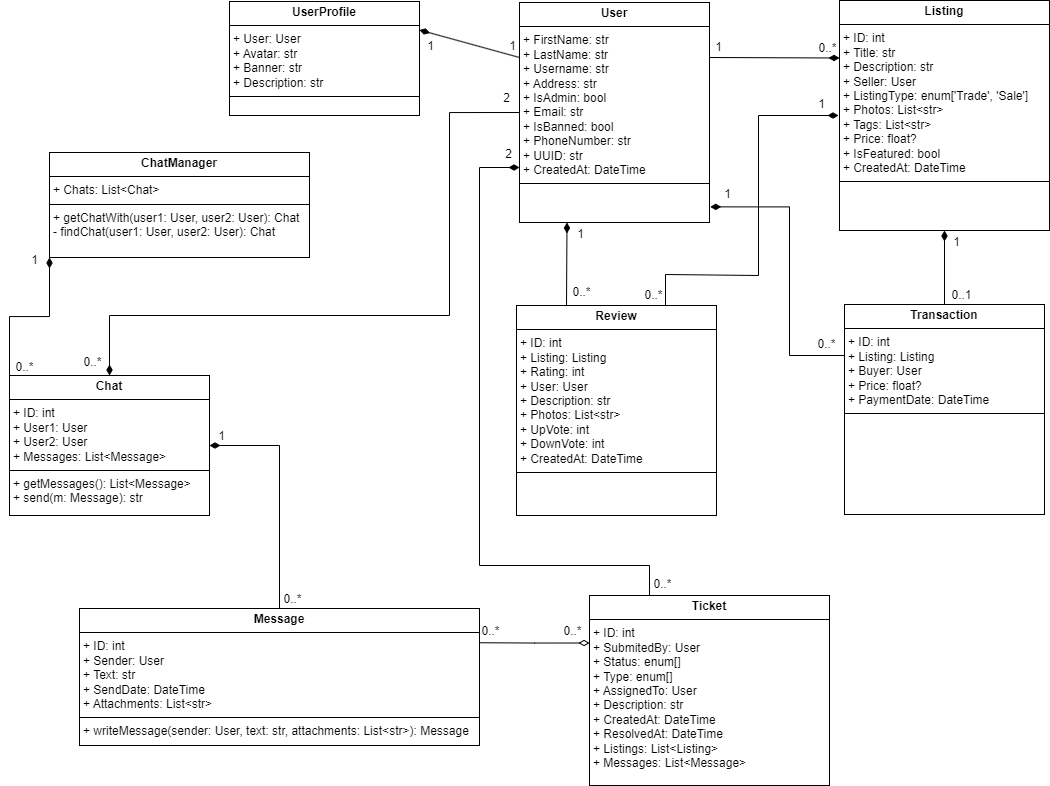

The diagram above was exported from draw.io. Its source (the exported page's mxGraphModel, read from the mxfile embedded in the PNG):
<mxGraphModel dx="2514" dy="984" grid="1" gridSize="10" guides="1" tooltips="1" connect="1" arrows="1" fold="1" page="1" pageScale="1" pageWidth="827" pageHeight="1169" math="0" shadow="0">
  <root>
    <mxCell id="WIyWlLk6GJQsqaUBKTNV-0" />
    <mxCell id="WIyWlLk6GJQsqaUBKTNV-1" parent="WIyWlLk6GJQsqaUBKTNV-0" />
    <mxCell id="PAf-1UFz0lVVGmKZQpfp-18" value="&lt;p style=&quot;margin:0px;margin-top:4px;text-align:center;&quot;&gt;&lt;b&gt;User&lt;/b&gt;&lt;/p&gt;&lt;hr size=&quot;1&quot; style=&quot;border-style:solid;&quot;&gt;&lt;p style=&quot;margin:0px;margin-left:4px;&quot;&gt;+ FirstName: str&lt;br&gt;+ LastName: str&lt;/p&gt;&lt;p style=&quot;margin:0px;margin-left:4px;&quot;&gt;+ Username: str&lt;/p&gt;&lt;p style=&quot;margin:0px;margin-left:4px;&quot;&gt;+ Address: str&lt;/p&gt;&lt;p style=&quot;margin:0px;margin-left:4px;&quot;&gt;+ IsAdmin: bool&lt;/p&gt;&lt;p style=&quot;margin:0px;margin-left:4px;&quot;&gt;+ Email: str&lt;/p&gt;&lt;p style=&quot;margin:0px;margin-left:4px;&quot;&gt;+ IsBanned: bool&lt;/p&gt;&lt;p style=&quot;margin:0px;margin-left:4px;&quot;&gt;+ PhoneNumber: str&lt;/p&gt;&lt;p style=&quot;margin:0px;margin-left:4px;&quot;&gt;+ UUID: str&lt;/p&gt;&lt;p style=&quot;margin:0px;margin-left:4px;&quot;&gt;+ CreatedAt: DateTime&lt;br&gt;&lt;/p&gt;&lt;hr size=&quot;1&quot; style=&quot;border-style:solid;&quot;&gt;&lt;p style=&quot;margin:0px;margin-left:4px;&quot;&gt;&lt;br&gt;&lt;/p&gt;" style="verticalAlign=top;align=left;overflow=fill;html=1;whiteSpace=wrap;" parent="WIyWlLk6GJQsqaUBKTNV-1" vertex="1">
      <mxGeometry x="-180" y="147" width="190" height="220" as="geometry" />
    </mxCell>
    <mxCell id="PAf-1UFz0lVVGmKZQpfp-19" value="&lt;p style=&quot;margin:0px;margin-top:4px;text-align:center;&quot;&gt;&lt;b&gt;Listing&lt;/b&gt;&lt;/p&gt;&lt;hr size=&quot;1&quot; style=&quot;border-style:solid;&quot;&gt;&lt;p style=&quot;margin:0px;margin-left:4px;&quot;&gt;+ ID: int&lt;br&gt;+ Title: str&lt;/p&gt;&lt;p style=&quot;margin:0px;margin-left:4px;&quot;&gt;+ Description: str&lt;/p&gt;&lt;p style=&quot;margin:0px;margin-left:4px;&quot;&gt;+ Seller: User&lt;/p&gt;&lt;p style=&quot;margin:0px;margin-left:4px;&quot;&gt;+ ListingType: enum['Trade', 'Sale']&lt;/p&gt;&lt;p style=&quot;margin:0px;margin-left:4px;&quot;&gt;+ Photos: List&amp;lt;str&amp;gt;&lt;/p&gt;&lt;p style=&quot;margin:0px;margin-left:4px;&quot;&gt;+ Tags: List&amp;lt;str&amp;gt;&lt;/p&gt;&lt;p style=&quot;margin:0px;margin-left:4px;&quot;&gt;+ Price: float?&lt;/p&gt;&lt;p style=&quot;margin:0px;margin-left:4px;&quot;&gt;+ IsFeatured: bool&lt;/p&gt;&lt;p style=&quot;margin:0px;margin-left:4px;&quot;&gt;+ CreatedAt: DateTime&lt;/p&gt;&lt;hr size=&quot;1&quot; style=&quot;border-style:solid;&quot;&gt;&lt;p style=&quot;margin:0px;margin-left:4px;&quot;&gt;&lt;br&gt;&lt;/p&gt;" style="verticalAlign=top;align=left;overflow=fill;html=1;whiteSpace=wrap;" parent="WIyWlLk6GJQsqaUBKTNV-1" vertex="1">
      <mxGeometry x="140" y="145" width="210" height="230" as="geometry" />
    </mxCell>
    <mxCell id="PAf-1UFz0lVVGmKZQpfp-20" value="&lt;p style=&quot;margin:0px;margin-top:4px;text-align:center;&quot;&gt;&lt;b&gt;Review&lt;/b&gt;&lt;/p&gt;&lt;hr size=&quot;1&quot; style=&quot;border-style:solid;&quot;&gt;&lt;p style=&quot;margin:0px;margin-left:4px;&quot;&gt;+ ID: int&lt;br&gt;+ Listing: Listing&lt;/p&gt;&lt;p style=&quot;margin:0px;margin-left:4px;&quot;&gt;+ Rating: int&lt;/p&gt;&lt;p style=&quot;margin:0px;margin-left:4px;&quot;&gt;+ User: User&lt;/p&gt;&lt;p style=&quot;margin:0px;margin-left:4px;&quot;&gt;+ Description: str&lt;/p&gt;&lt;p style=&quot;margin:0px;margin-left:4px;&quot;&gt;+ Photos: List&amp;lt;str&amp;gt;&lt;/p&gt;&lt;p style=&quot;margin:0px;margin-left:4px;&quot;&gt;+ UpVote: int&lt;/p&gt;&lt;p style=&quot;margin:0px;margin-left:4px;&quot;&gt;+ DownVote: int&lt;/p&gt;&lt;p style=&quot;margin:0px;margin-left:4px;&quot;&gt;+ CreatedAt: DateTime&lt;br&gt;&lt;/p&gt;&lt;hr size=&quot;1&quot; style=&quot;border-style:solid;&quot;&gt;&lt;p style=&quot;margin:0px;margin-left:4px;&quot;&gt;&lt;br&gt;&lt;/p&gt;" style="verticalAlign=top;align=left;overflow=fill;html=1;whiteSpace=wrap;" parent="WIyWlLk6GJQsqaUBKTNV-1" vertex="1">
      <mxGeometry x="-183" y="450" width="200" height="210" as="geometry" />
    </mxCell>
    <mxCell id="PAf-1UFz0lVVGmKZQpfp-21" value="&lt;p style=&quot;margin:0px;margin-top:4px;text-align:center;&quot;&gt;&lt;b&gt;Transaction&lt;/b&gt;&lt;/p&gt;&lt;hr size=&quot;1&quot; style=&quot;border-style:solid;&quot;&gt;&lt;p style=&quot;margin:0px;margin-left:4px;&quot;&gt;+ ID: int&lt;br&gt;+ Listing: Listing&lt;/p&gt;&lt;p style=&quot;margin:0px;margin-left:4px;&quot;&gt;+ Buyer: User&lt;/p&gt;&lt;p style=&quot;margin:0px;margin-left:4px;&quot;&gt;+ Price: float?&lt;/p&gt;&lt;p style=&quot;margin:0px;margin-left:4px;&quot;&gt;+ PaymentDate: DateTime&lt;/p&gt;&lt;hr size=&quot;1&quot; style=&quot;border-style:solid;&quot;&gt;&lt;p style=&quot;margin:0px;margin-left:4px;&quot;&gt;&lt;br&gt;&lt;/p&gt;" style="verticalAlign=top;align=left;overflow=fill;html=1;whiteSpace=wrap;" parent="WIyWlLk6GJQsqaUBKTNV-1" vertex="1">
      <mxGeometry x="145" y="449" width="200" height="210" as="geometry" />
    </mxCell>
    <mxCell id="PAf-1UFz0lVVGmKZQpfp-22" value="&lt;p style=&quot;margin:0px;margin-top:4px;text-align:center;&quot;&gt;&lt;b&gt;Ticket&lt;/b&gt;&lt;/p&gt;&lt;hr size=&quot;1&quot; style=&quot;border-style:solid;&quot;&gt;&lt;p style=&quot;margin:0px;margin-left:4px;&quot;&gt;+ ID: int&lt;br&gt;+ SubmitedBy: User&lt;/p&gt;&lt;p style=&quot;margin:0px;margin-left:4px;&quot;&gt;+ Status: enum[]&lt;/p&gt;&lt;p style=&quot;margin:0px;margin-left:4px;&quot;&gt;+ Type: enum[]&lt;/p&gt;&lt;p style=&quot;margin:0px;margin-left:4px;&quot;&gt;+ AssignedTo: User&lt;/p&gt;&lt;p style=&quot;margin:0px;margin-left:4px;&quot;&gt;+ Description: str&lt;/p&gt;&lt;p style=&quot;margin:0px;margin-left:4px;&quot;&gt;+ CreatedAt: DateTime&lt;/p&gt;&lt;p style=&quot;margin:0px;margin-left:4px;&quot;&gt;+ ResolvedAt: DateTime&lt;/p&gt;&lt;p style=&quot;margin:0px;margin-left:4px;&quot;&gt;+ Listings: List&amp;lt;Listing&amp;gt;&lt;/p&gt;&lt;p style=&quot;margin:0px;margin-left:4px;&quot;&gt;+ Messages: List&amp;lt;Message&amp;gt;&lt;/p&gt;" style="verticalAlign=top;align=left;overflow=fill;html=1;whiteSpace=wrap;" parent="WIyWlLk6GJQsqaUBKTNV-1" vertex="1">
      <mxGeometry x="-110" y="740" width="240" height="190" as="geometry" />
    </mxCell>
    <mxCell id="dqMuTAu-Am45T8HOYpVh-1" value="&lt;p style=&quot;margin:0px;margin-top:4px;text-align:center;&quot;&gt;&lt;b&gt;Message&lt;/b&gt;&lt;/p&gt;&lt;hr size=&quot;1&quot; style=&quot;border-style:solid;&quot;&gt;&lt;p style=&quot;margin:0px;margin-left:4px;&quot;&gt;+ ID: int&lt;br&gt;+ Sender: User&lt;/p&gt;&lt;p style=&quot;margin:0px;margin-left:4px;&quot;&gt;+ Text: str&lt;/p&gt;&lt;p style=&quot;margin:0px;margin-left:4px;&quot;&gt;+ SendDate: DateTime&lt;/p&gt;&lt;p style=&quot;margin:0px;margin-left:4px;&quot;&gt;+ Attachments: List&amp;lt;str&amp;gt;&lt;/p&gt;&lt;hr style=&quot;border-style: solid;&quot; size=&quot;1&quot;&gt;&lt;p style=&quot;margin: 0px 0px 0px 4px;&quot;&gt;+ writeMessage(sender: User, text: str, attachments: List&amp;lt;str&amp;gt;): Message&lt;/p&gt;&lt;p style=&quot;margin: 0px 0px 0px 4px;&quot;&gt;&lt;br&gt;&lt;/p&gt;" style="verticalAlign=top;align=left;overflow=fill;html=1;whiteSpace=wrap;" parent="WIyWlLk6GJQsqaUBKTNV-1" vertex="1">
      <mxGeometry x="-620" y="753" width="400" height="137" as="geometry" />
    </mxCell>
    <mxCell id="dqMuTAu-Am45T8HOYpVh-2" value="&lt;p style=&quot;margin:0px;margin-top:4px;text-align:center;&quot;&gt;&lt;b&gt;UserProfile&lt;/b&gt;&lt;/p&gt;&lt;hr size=&quot;1&quot; style=&quot;border-style:solid;&quot;&gt;&lt;p style=&quot;margin:0px;margin-left:4px;&quot;&gt;+ User: User&lt;/p&gt;&lt;p style=&quot;margin:0px;margin-left:4px;&quot;&gt;+ Avatar: str&lt;/p&gt;&lt;p style=&quot;margin:0px;margin-left:4px;&quot;&gt;+ Banner: str&lt;/p&gt;&lt;p style=&quot;margin:0px;margin-left:4px;&quot;&gt;+ Description: str&lt;/p&gt;&lt;hr size=&quot;1&quot; style=&quot;border-style:solid;&quot;&gt;&lt;p style=&quot;margin:0px;margin-left:4px;&quot;&gt;&lt;br&gt;&lt;/p&gt;" style="verticalAlign=top;align=left;overflow=fill;html=1;whiteSpace=wrap;" parent="WIyWlLk6GJQsqaUBKTNV-1" vertex="1">
      <mxGeometry x="-470" y="146" width="190" height="114" as="geometry" />
    </mxCell>
    <mxCell id="dqMuTAu-Am45T8HOYpVh-4" value="" style="endArrow=none;startArrow=diamondThin;endFill=0;startFill=1;html=1;verticalAlign=bottom;labelBackgroundColor=none;strokeWidth=1;startSize=8;endSize=8;rounded=0;entryX=0;entryY=0.25;entryDx=0;entryDy=0;exitX=1;exitY=0.25;exitDx=0;exitDy=0;" parent="WIyWlLk6GJQsqaUBKTNV-1" source="dqMuTAu-Am45T8HOYpVh-2" target="PAf-1UFz0lVVGmKZQpfp-18" edge="1">
      <mxGeometry width="160" relative="1" as="geometry">
        <mxPoint x="-280" y="220" as="sourcePoint" />
        <mxPoint x="-200" y="220" as="targetPoint" />
      </mxGeometry>
    </mxCell>
    <mxCell id="dqMuTAu-Am45T8HOYpVh-5" value="" style="endArrow=none;startArrow=diamondThin;endFill=0;startFill=1;html=1;verticalAlign=bottom;labelBackgroundColor=none;strokeWidth=1;startSize=8;endSize=8;rounded=0;entryX=1;entryY=0.25;entryDx=0;entryDy=0;exitX=0;exitY=0.25;exitDx=0;exitDy=0;" parent="WIyWlLk6GJQsqaUBKTNV-1" source="PAf-1UFz0lVVGmKZQpfp-19" target="PAf-1UFz0lVVGmKZQpfp-18" edge="1">
      <mxGeometry width="160" relative="1" as="geometry">
        <mxPoint x="130" y="220" as="sourcePoint" />
        <mxPoint x="-170" y="215" as="targetPoint" />
      </mxGeometry>
    </mxCell>
    <mxCell id="dqMuTAu-Am45T8HOYpVh-6" value="" style="endArrow=none;startArrow=diamondThin;endFill=0;startFill=1;html=1;verticalAlign=bottom;labelBackgroundColor=none;strokeWidth=1;startSize=8;endSize=8;rounded=0;entryX=0.25;entryY=0;entryDx=0;entryDy=0;exitX=0.25;exitY=1;exitDx=0;exitDy=0;" parent="WIyWlLk6GJQsqaUBKTNV-1" source="PAf-1UFz0lVVGmKZQpfp-18" target="PAf-1UFz0lVVGmKZQpfp-20" edge="1">
      <mxGeometry width="160" relative="1" as="geometry">
        <mxPoint x="-260" y="225" as="sourcePoint" />
        <mxPoint x="-160" y="225" as="targetPoint" />
      </mxGeometry>
    </mxCell>
    <mxCell id="dqMuTAu-Am45T8HOYpVh-7" value="" style="endArrow=none;startArrow=diamondThin;endFill=0;startFill=1;html=1;verticalAlign=bottom;labelBackgroundColor=none;strokeWidth=1;startSize=8;endSize=8;rounded=0;entryX=0.5;entryY=0;entryDx=0;entryDy=0;exitX=0.5;exitY=1;exitDx=0;exitDy=0;" parent="WIyWlLk6GJQsqaUBKTNV-1" source="PAf-1UFz0lVVGmKZQpfp-19" target="PAf-1UFz0lVVGmKZQpfp-21" edge="1">
      <mxGeometry width="160" relative="1" as="geometry">
        <mxPoint x="244" y="370" as="sourcePoint" />
        <mxPoint x="246" y="450" as="targetPoint" />
      </mxGeometry>
    </mxCell>
    <mxCell id="dqMuTAu-Am45T8HOYpVh-8" value="" style="endArrow=none;startArrow=diamondThin;endFill=0;startFill=1;html=1;verticalAlign=bottom;labelBackgroundColor=none;strokeWidth=1;startSize=8;endSize=8;rounded=0;entryX=0;entryY=0.25;entryDx=0;entryDy=0;exitX=1.004;exitY=0.929;exitDx=0;exitDy=0;exitPerimeter=0;edgeStyle=orthogonalEdgeStyle;" parent="WIyWlLk6GJQsqaUBKTNV-1" source="PAf-1UFz0lVVGmKZQpfp-18" target="PAf-1UFz0lVVGmKZQpfp-21" edge="1">
      <mxGeometry width="160" relative="1" as="geometry">
        <mxPoint x="100" y="410" as="sourcePoint" />
        <mxPoint x="102" y="490" as="targetPoint" />
        <Array as="points">
          <mxPoint x="90" y="351" />
          <mxPoint x="90" y="500" />
          <mxPoint x="145" y="500" />
        </Array>
      </mxGeometry>
    </mxCell>
    <mxCell id="dqMuTAu-Am45T8HOYpVh-9" value="" style="endArrow=none;startArrow=diamondThin;endFill=0;startFill=1;html=1;verticalAlign=bottom;labelBackgroundColor=none;strokeWidth=1;startSize=8;endSize=8;rounded=0;entryX=0.75;entryY=0;entryDx=0;entryDy=0;exitX=0;exitY=0.5;exitDx=0;exitDy=0;" parent="WIyWlLk6GJQsqaUBKTNV-1" edge="1">
      <mxGeometry width="160" relative="1" as="geometry">
        <mxPoint x="139" y="260" as="sourcePoint" />
        <mxPoint x="-34.00000000000023" y="450" as="targetPoint" />
        <Array as="points">
          <mxPoint x="59" y="260" />
          <mxPoint x="59" y="420" />
          <mxPoint x="-34" y="419" />
        </Array>
      </mxGeometry>
    </mxCell>
    <mxCell id="dqMuTAu-Am45T8HOYpVh-10" value="" style="endArrow=none;startArrow=diamondThin;endFill=0;startFill=1;html=1;verticalAlign=bottom;labelBackgroundColor=none;strokeWidth=1;startSize=8;endSize=8;rounded=0;entryX=0.25;entryY=0;entryDx=0;entryDy=0;exitX=0;exitY=0.75;exitDx=0;exitDy=0;" parent="WIyWlLk6GJQsqaUBKTNV-1" source="PAf-1UFz0lVVGmKZQpfp-18" target="PAf-1UFz0lVVGmKZQpfp-22" edge="1">
      <mxGeometry width="160" relative="1" as="geometry">
        <mxPoint x="-170" y="670" as="sourcePoint" />
        <mxPoint x="-168" y="750" as="targetPoint" />
        <Array as="points">
          <mxPoint x="-220" y="312" />
          <mxPoint x="-220" y="710" />
          <mxPoint x="-50" y="710" />
        </Array>
      </mxGeometry>
    </mxCell>
    <mxCell id="dqMuTAu-Am45T8HOYpVh-11" value="" style="endArrow=none;startArrow=diamondThin;endFill=0;startFill=0;html=1;verticalAlign=bottom;labelBackgroundColor=none;strokeWidth=1;startSize=8;endSize=8;rounded=0;entryX=1;entryY=0.25;entryDx=0;entryDy=0;exitX=0;exitY=0.25;exitDx=0;exitDy=0;edgeStyle=orthogonalEdgeStyle;" parent="WIyWlLk6GJQsqaUBKTNV-1" source="PAf-1UFz0lVVGmKZQpfp-22" target="dqMuTAu-Am45T8HOYpVh-1" edge="1">
      <mxGeometry width="160" relative="1" as="geometry">
        <mxPoint x="-170" y="325" as="sourcePoint" />
        <mxPoint x="-40" y="750" as="targetPoint" />
      </mxGeometry>
    </mxCell>
    <mxCell id="dqMuTAu-Am45T8HOYpVh-13" value="&lt;p style=&quot;margin:0px;margin-top:4px;text-align:center;&quot;&gt;&lt;b&gt;Chat&lt;/b&gt;&lt;/p&gt;&lt;hr size=&quot;1&quot; style=&quot;border-style:solid;&quot;&gt;&lt;p style=&quot;margin:0px;margin-left:4px;&quot;&gt;+ ID: int&lt;br&gt;+ User1: User&lt;/p&gt;&lt;p style=&quot;margin:0px;margin-left:4px;&quot;&gt;+ User2: User&lt;/p&gt;&lt;p style=&quot;margin:0px;margin-left:4px;&quot;&gt;+ Messages: List&amp;lt;Message&amp;gt;&lt;/p&gt;&lt;hr style=&quot;border-style: solid;&quot; size=&quot;1&quot;&gt;&lt;p style=&quot;margin: 0px 0px 0px 4px;&quot;&gt;+ getMessages(): List&amp;lt;Message&amp;gt;&lt;/p&gt;&lt;p style=&quot;margin: 0px 0px 0px 4px;&quot;&gt;+ send(m: Message): str&lt;/p&gt;" style="verticalAlign=top;align=left;overflow=fill;html=1;whiteSpace=wrap;" parent="WIyWlLk6GJQsqaUBKTNV-1" vertex="1">
      <mxGeometry x="-690" y="520" width="200" height="140" as="geometry" />
    </mxCell>
    <mxCell id="dqMuTAu-Am45T8HOYpVh-14" value="" style="endArrow=none;startArrow=diamondThin;endFill=0;startFill=1;html=1;verticalAlign=bottom;labelBackgroundColor=none;strokeWidth=1;startSize=8;endSize=8;rounded=0;entryX=0.5;entryY=0;entryDx=0;entryDy=0;exitX=1;exitY=0.5;exitDx=0;exitDy=0;edgeStyle=orthogonalEdgeStyle;" parent="WIyWlLk6GJQsqaUBKTNV-1" source="dqMuTAu-Am45T8HOYpVh-13" target="dqMuTAu-Am45T8HOYpVh-1" edge="1">
      <mxGeometry width="160" relative="1" as="geometry">
        <mxPoint x="-283" y="720" as="sourcePoint" />
        <mxPoint x="-413" y="720" as="targetPoint" />
      </mxGeometry>
    </mxCell>
    <mxCell id="dqMuTAu-Am45T8HOYpVh-15" value="" style="endArrow=none;startArrow=diamondThin;endFill=0;startFill=1;html=1;verticalAlign=bottom;labelBackgroundColor=none;strokeWidth=1;startSize=8;endSize=8;rounded=0;entryX=0;entryY=0.5;entryDx=0;entryDy=0;edgeStyle=orthogonalEdgeStyle;" parent="WIyWlLk6GJQsqaUBKTNV-1" source="dqMuTAu-Am45T8HOYpVh-13" target="PAf-1UFz0lVVGmKZQpfp-18" edge="1">
      <mxGeometry width="160" relative="1" as="geometry">
        <mxPoint x="-480" y="600" as="sourcePoint" />
        <mxPoint x="-380" y="763" as="targetPoint" />
        <Array as="points">
          <mxPoint x="-590" y="460" />
          <mxPoint x="-250" y="460" />
          <mxPoint x="-250" y="257" />
        </Array>
      </mxGeometry>
    </mxCell>
    <mxCell id="dqMuTAu-Am45T8HOYpVh-16" value="1" style="text;html=1;align=center;verticalAlign=middle;resizable=0;points=[];autosize=1;strokeColor=none;fillColor=none;" parent="WIyWlLk6GJQsqaUBKTNV-1" vertex="1">
      <mxGeometry x="-202" y="176" width="30" height="30" as="geometry" />
    </mxCell>
    <mxCell id="dqMuTAu-Am45T8HOYpVh-17" value="1" style="text;html=1;align=center;verticalAlign=middle;resizable=0;points=[];autosize=1;strokeColor=none;fillColor=none;" parent="WIyWlLk6GJQsqaUBKTNV-1" vertex="1">
      <mxGeometry x="-284" y="176" width="30" height="30" as="geometry" />
    </mxCell>
    <mxCell id="dqMuTAu-Am45T8HOYpVh-18" value="0..*" style="text;html=1;align=center;verticalAlign=middle;resizable=0;points=[];autosize=1;strokeColor=none;fillColor=none;" parent="WIyWlLk6GJQsqaUBKTNV-1" vertex="1">
      <mxGeometry x="108" y="178" width="40" height="30" as="geometry" />
    </mxCell>
    <mxCell id="dqMuTAu-Am45T8HOYpVh-19" value="1" style="text;html=1;align=center;verticalAlign=middle;resizable=0;points=[];autosize=1;strokeColor=none;fillColor=none;" parent="WIyWlLk6GJQsqaUBKTNV-1" vertex="1">
      <mxGeometry x="4" y="177" width="30" height="30" as="geometry" />
    </mxCell>
    <mxCell id="dqMuTAu-Am45T8HOYpVh-20" value="2" style="text;html=1;align=center;verticalAlign=middle;resizable=0;points=[];autosize=1;strokeColor=none;fillColor=none;" parent="WIyWlLk6GJQsqaUBKTNV-1" vertex="1">
      <mxGeometry x="-206" y="284" width="30" height="30" as="geometry" />
    </mxCell>
    <mxCell id="dqMuTAu-Am45T8HOYpVh-21" value="0..*" style="text;html=1;align=center;verticalAlign=middle;resizable=0;points=[];autosize=1;strokeColor=none;fillColor=none;" parent="WIyWlLk6GJQsqaUBKTNV-1" vertex="1">
      <mxGeometry x="-57" y="714" width="40" height="30" as="geometry" />
    </mxCell>
    <mxCell id="dqMuTAu-Am45T8HOYpVh-22" value="0..*" style="text;html=1;align=center;verticalAlign=middle;resizable=0;points=[];autosize=1;strokeColor=none;fillColor=none;" parent="WIyWlLk6GJQsqaUBKTNV-1" vertex="1">
      <mxGeometry x="-229" y="761" width="40" height="30" as="geometry" />
    </mxCell>
    <mxCell id="dqMuTAu-Am45T8HOYpVh-23" value="0..*" style="text;html=1;align=center;verticalAlign=middle;resizable=0;points=[];autosize=1;strokeColor=none;fillColor=none;" parent="WIyWlLk6GJQsqaUBKTNV-1" vertex="1">
      <mxGeometry x="-147" y="761" width="40" height="30" as="geometry" />
    </mxCell>
    <mxCell id="dqMuTAu-Am45T8HOYpVh-24" value="1" style="text;html=1;align=center;verticalAlign=middle;resizable=0;points=[];autosize=1;strokeColor=none;fillColor=none;" parent="WIyWlLk6GJQsqaUBKTNV-1" vertex="1">
      <mxGeometry x="-493" y="566" width="30" height="30" as="geometry" />
    </mxCell>
    <mxCell id="dqMuTAu-Am45T8HOYpVh-25" value="0..*" style="text;html=1;align=center;verticalAlign=middle;resizable=0;points=[];autosize=1;strokeColor=none;fillColor=none;" parent="WIyWlLk6GJQsqaUBKTNV-1" vertex="1">
      <mxGeometry x="-427" y="729" width="40" height="30" as="geometry" />
    </mxCell>
    <mxCell id="dqMuTAu-Am45T8HOYpVh-26" value="0..*" style="text;html=1;align=center;verticalAlign=middle;resizable=0;points=[];autosize=1;strokeColor=none;fillColor=none;" parent="WIyWlLk6GJQsqaUBKTNV-1" vertex="1">
      <mxGeometry x="-627" y="492" width="40" height="30" as="geometry" />
    </mxCell>
    <mxCell id="dqMuTAu-Am45T8HOYpVh-27" value="2" style="text;html=1;align=center;verticalAlign=middle;resizable=0;points=[];autosize=1;strokeColor=none;fillColor=none;" parent="WIyWlLk6GJQsqaUBKTNV-1" vertex="1">
      <mxGeometry x="-208" y="228" width="30" height="30" as="geometry" />
    </mxCell>
    <mxCell id="dqMuTAu-Am45T8HOYpVh-28" value="0..*" style="text;html=1;align=center;verticalAlign=middle;resizable=0;points=[];autosize=1;strokeColor=none;fillColor=none;" parent="WIyWlLk6GJQsqaUBKTNV-1" vertex="1">
      <mxGeometry x="-66" y="425" width="40" height="30" as="geometry" />
    </mxCell>
    <mxCell id="dqMuTAu-Am45T8HOYpVh-29" value="1" style="text;html=1;align=center;verticalAlign=middle;resizable=0;points=[];autosize=1;strokeColor=none;fillColor=none;" parent="WIyWlLk6GJQsqaUBKTNV-1" vertex="1">
      <mxGeometry x="107" y="234" width="30" height="30" as="geometry" />
    </mxCell>
    <mxCell id="dqMuTAu-Am45T8HOYpVh-30" value="0..1" style="text;html=1;align=center;verticalAlign=middle;resizable=0;points=[];autosize=1;strokeColor=none;fillColor=none;" parent="WIyWlLk6GJQsqaUBKTNV-1" vertex="1">
      <mxGeometry x="242" y="425" width="40" height="30" as="geometry" />
    </mxCell>
    <mxCell id="dqMuTAu-Am45T8HOYpVh-31" value="1" style="text;html=1;align=center;verticalAlign=middle;resizable=0;points=[];autosize=1;strokeColor=none;fillColor=none;" parent="WIyWlLk6GJQsqaUBKTNV-1" vertex="1">
      <mxGeometry x="242" y="372" width="30" height="30" as="geometry" />
    </mxCell>
    <mxCell id="dqMuTAu-Am45T8HOYpVh-32" value="0..*" style="text;html=1;align=center;verticalAlign=middle;resizable=0;points=[];autosize=1;strokeColor=none;fillColor=none;" parent="WIyWlLk6GJQsqaUBKTNV-1" vertex="1">
      <mxGeometry x="107" y="474" width="40" height="30" as="geometry" />
    </mxCell>
    <mxCell id="dqMuTAu-Am45T8HOYpVh-33" value="1" style="text;html=1;align=center;verticalAlign=middle;resizable=0;points=[];autosize=1;strokeColor=none;fillColor=none;" parent="WIyWlLk6GJQsqaUBKTNV-1" vertex="1">
      <mxGeometry x="13" y="324" width="30" height="30" as="geometry" />
    </mxCell>
    <mxCell id="dqMuTAu-Am45T8HOYpVh-34" value="1" style="text;html=1;align=center;verticalAlign=middle;resizable=0;points=[];autosize=1;strokeColor=none;fillColor=none;" parent="WIyWlLk6GJQsqaUBKTNV-1" vertex="1">
      <mxGeometry x="-134" y="364" width="30" height="30" as="geometry" />
    </mxCell>
    <mxCell id="dqMuTAu-Am45T8HOYpVh-35" value="0..*" style="text;html=1;align=center;verticalAlign=middle;resizable=0;points=[];autosize=1;strokeColor=none;fillColor=none;" parent="WIyWlLk6GJQsqaUBKTNV-1" vertex="1">
      <mxGeometry x="-138" y="422" width="40" height="30" as="geometry" />
    </mxCell>
    <mxCell id="6eN5YBM43YNiW-XOGV0v-0" value="&lt;p style=&quot;margin:0px;margin-top:4px;text-align:center;&quot;&gt;&lt;b&gt;ChatManager&lt;/b&gt;&lt;/p&gt;&lt;hr size=&quot;1&quot; style=&quot;border-style:solid;&quot;&gt;&lt;p style=&quot;margin:0px;margin-left:4px;&quot;&gt;+ Chats: List&amp;lt;Chat&amp;gt;&lt;/p&gt;&lt;hr style=&quot;border-style: solid;&quot; size=&quot;1&quot;&gt;&lt;p style=&quot;margin: 0px 0px 0px 4px;&quot;&gt;+ getChatWith(user1: User, user2: User): Chat&lt;/p&gt;&lt;p style=&quot;margin: 0px 0px 0px 4px;&quot;&gt;- findChat(user1: User, user2: User): Chat&lt;br&gt;&lt;/p&gt;" style="verticalAlign=top;align=left;overflow=fill;html=1;whiteSpace=wrap;" parent="WIyWlLk6GJQsqaUBKTNV-1" vertex="1">
      <mxGeometry x="-650" y="297" width="260" height="105" as="geometry" />
    </mxCell>
    <mxCell id="6eN5YBM43YNiW-XOGV0v-4" value="" style="endArrow=none;startArrow=diamondThin;endFill=0;startFill=1;html=1;verticalAlign=bottom;labelBackgroundColor=none;strokeWidth=1;startSize=8;endSize=8;rounded=0;entryX=0;entryY=0;entryDx=0;entryDy=0;exitX=0;exitY=1;exitDx=0;exitDy=0;edgeStyle=orthogonalEdgeStyle;" parent="WIyWlLk6GJQsqaUBKTNV-1" edge="1" target="dqMuTAu-Am45T8HOYpVh-13" source="6eN5YBM43YNiW-XOGV0v-0">
      <mxGeometry width="160" relative="1" as="geometry">
        <mxPoint x="-427" y="508.5" as="sourcePoint" />
        <mxPoint x="-357" y="671.5" as="targetPoint" />
      </mxGeometry>
    </mxCell>
    <mxCell id="ejgxUIrhbpkV4-PTThiH-0" value="1" style="text;html=1;align=center;verticalAlign=middle;resizable=0;points=[];autosize=1;strokeColor=none;fillColor=none;" vertex="1" parent="WIyWlLk6GJQsqaUBKTNV-1">
      <mxGeometry x="-680" y="390" width="30" height="30" as="geometry" />
    </mxCell>
    <mxCell id="ejgxUIrhbpkV4-PTThiH-1" value="0..*" style="text;html=1;align=center;verticalAlign=middle;resizable=0;points=[];autosize=1;strokeColor=none;fillColor=none;" vertex="1" parent="WIyWlLk6GJQsqaUBKTNV-1">
      <mxGeometry x="-695" y="497" width="40" height="30" as="geometry" />
    </mxCell>
  </root>
</mxGraphModel>